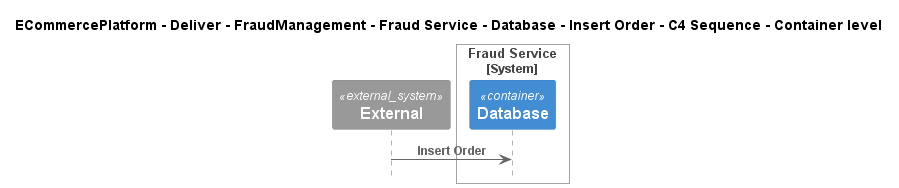

The diagram above was rendered by PlantUML. Its source (embedded in the PNG):
@startuml
!include ..\..\..\..\..\..\..\..\..\.c4s\C4_Sequence.puml

title ECommercePlatform - Deliver - FraudManagement - Fraud Service - Database - Insert Order - C4 Sequence - Container level

System_Ext(C4InterFlow.SoftwareSystems.ExternalSystem, "External", "")

System_Boundary(ECommercePlatform.Deliver.FraudManagement.SoftwareSystems.FraudService, "Fraud Service")
    Container(ECommercePlatform.Deliver.FraudManagement.SoftwareSystems.FraudService.Containers.Database, "Database", "", "")
Boundary_End()

Rel(C4InterFlow.SoftwareSystems.ExternalSystem, ECommercePlatform.Deliver.FraudManagement.SoftwareSystems.FraudService.Containers.Database, "Insert Order")


@enduml